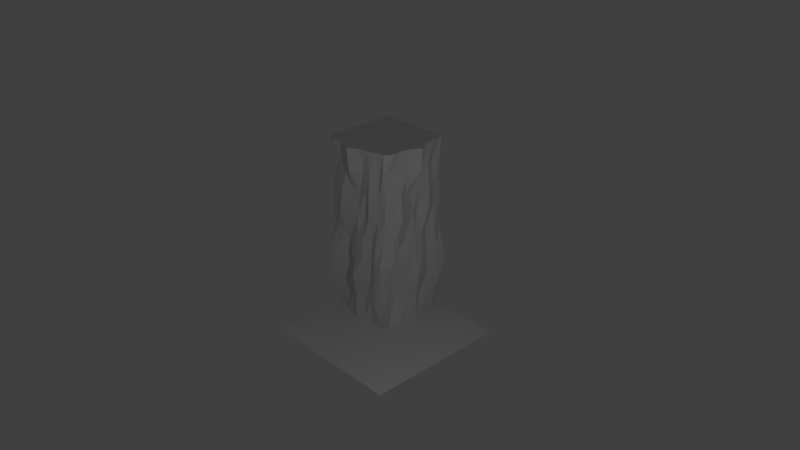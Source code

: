 # Source: T_CliffCorner.blend  (saved by Blender 2.78.0; exported with 4.5.12 LTS)
import bpy
from mathutils import Matrix  # noqa: F401  (used for matrix-valued properties, if any)

bpy.ops.wm.read_factory_settings(use_empty=True)
scene = bpy.context.scene
scene.name = 'Scene'

# ---- collections
col_collection_1 = bpy.data.collections.new('Collection 1'); scene.collection.children.link(col_collection_1)

# ---- materials (node trees are filled in below, after node groups)
mat_material = bpy.data.materials.new('Material')
mat_material.alpha_threshold = 0.0
mat_material.use_transparent_shadow = False
mat_material.roughness = 0.5
mat_material.specular_intensity = 0.0

# ---- material node trees

# ---- world
world_world = bpy.data.worlds.new('World'); scene.world = world_world
world_world.color = (0.05088, 0.05088, 0.05088)
world_world.use_sun_shadow = False
world_world.sun_shadow_jitter_overblur = 0.0
world_world.cycles.sampling_method = 'MANUAL'

# ---- cameras
cam_camera = bpy.data.cameras.new('Camera')
cam_camera.clip_end = 100.0
cam_camera.lens = 35.0
cam_camera.sensor_width = 32.0
cam_camera.sensor_height = 18.0
cam_camera.ortho_scale = 7.314
cam_camera.dof.focus_distance = 0.0
cam_camera.dof.aperture_fstop = 128.0

# ---- lights
light_lamp = bpy.data.lights.new('Lamp', 'POINT')
light_lamp.transmission_factor = 0.0
light_lamp.cutoff_distance = 30.0
light_lamp.energy = 100.0
light_lamp.shadow_buffer_clip_start = 1.001
light_lamp.shadow_soft_size = 0.1
light_lamp.shadow_maximum_resolution = 0.006
light_lamp.use_absolute_resolution = True

# ---- meshes
me_plane_005 = bpy.data.meshes.new('Plane.005')
me_plane_005.from_pydata([(-2.0, 2.0, 0.0), (0.1362, 2.0, 0.0), (0.0, 5.96e-08, 0.0), (5.96e-08, 2.0, 5.0), (0.0, 5.96e-08, 5.0), (-0.1366, 0.9955, 0.0), (-0.3313, 0.9996, 5.0), (0.03508, 2.0, 2.503), (-5.96e-08, 0.03508, 2.503), (-0.06427, 0.999, 2.5), (-0.03024, 1.51, 0.0), (-0.1113, 1.498, 5.0), (-0.1817, 2.0, 1.325), (0.07162, 0.0, 3.75), (0.04366, 0.5005, 0.0), (-0.1049, 0.4877, 5.0), (0.07162, 2.0, 3.75), (-0.1145, 0.03408, 1.325), (0.09177, 0.9987, 3.75), (-0.2419, 1.001, 1.346), (-0.03226, 1.508, 2.498), (0.0442, 0.5037, 2.496), (-0.0486, 0.5, 1.267), (0.2661, 1.501, 1.143), (-0.09721, 1.498, 3.751), (-0.07492, 0.4986, 3.75), (0.1263, 1.75, 0.0), (-0.1413, 1.762, 5.0), (-0.0221, 2.0, 0.6309), (-5.96e-08, 0.05396, 4.384), (-0.08614, 0.7492, 0.0), (-0.1636, 0.7509, 5.0), (0.02117, 2.0, 3.125), (-0.1643, 0.0, 1.91), (-0.2802, 0.9894, 4.361), (-0.1041, 0.9929, 1.922), (-0.0471, 1.743, 2.498), (-0.08341, 0.751, 2.501), (-0.05704, 1.248, 0.0), (-0.1486, 1.247, 5.0), (-0.1643, 2.0, 1.91), (0.02117, 0.0, 3.125), (0.006129, 0.2471, 0.0), (-0.05221, 0.2524, 5.0), (0.05396, 2.0, 4.384), (-0.0221, 0.0, 0.6309), (0.00416, 1.0, 3.125), (-0.1333, 0.9885, 0.683), (0.02505, 1.248, 2.5), (-0.07371, 0.2506, 2.502), (-0.01812, 0.5, 1.883), (-0.08434, 0.4997, 0.6646), (-0.1469, 0.7505, 1.307), (-0.1503, 0.2466, 1.323), (0.1975, 1.498, 1.822), (0.197, 1.493, 0.5362), (0.0197, 1.746, 1.233), (-0.005331, 1.254, 1.245), (-0.01744, 1.489, 4.375), (-0.1671, 1.509, 3.122), (-0.03702, 1.749, 3.75), (0.03147, 1.248, 3.751), (-0.02929, 0.4943, 4.374), (-0.0889, 0.4987, 3.126), (0.03289, 0.7504, 3.75), (0.02427, 0.2497, 3.75), (0.0103, 0.2515, 3.124), (0.1055, 0.751, 3.123), (-0.01096, 0.7532, 4.377), (-0.06219, 1.253, 3.124), (-0.03223, 1.746, 3.124), (0.0417, 1.751, 4.375), (-0.01127, 1.248, 0.6193), (0.1067, 1.751, 0.5757), (-0.1121, 1.733, 1.863), (-0.1315, 0.2541, 0.681), (-0.00689, 0.7403, 0.6324), (-0.1295, 0.7517, 1.904), (-0.1505, 0.2515, 1.914), (-0.03541, 1.256, 1.872), (-0.0769, 1.249, 4.376), (0.09778, 0.257, 4.375), (2.0, -2.0, 0.0), (2.0, 0.1362, 0.0), (2.0, 0.0, 5.0), (1.004, -0.1366, 0.0), (1.0, -0.3313, 5.0), (2.0, 0.03508, 2.503), (1.001, -0.06427, 2.5), (0.49, -0.03024, 0.0), (0.5017, -0.1113, 5.0), (2.0, 0.07162, 3.75), (1.5, 0.04366, 0.0), (1.512, -0.1049, 5.0), (2.0, -0.1817, 1.325), (1.001, 0.09177, 3.75), (0.9985, -0.2419, 1.346), (0.4924, -0.03226, 2.498), (1.496, 0.0442, 2.496), (1.5, -0.0486, 1.267), (0.4988, 0.2661, 1.143), (0.5021, -0.09721, 3.751), (1.501, -0.07492, 3.75), (0.2502, 0.1263, 0.0), (0.2383, -0.1413, 5.0), (2.0, 0.05396, 4.384), (1.251, -0.08614, 0.0), (1.249, -0.1636, 5.0), (2.0, -0.1643, 1.91), (1.011, -0.2802, 4.361), (1.007, -0.1041, 1.922), (0.2568, -0.0471, 2.498), (1.249, -0.08341, 2.501), (0.7515, -0.05704, 0.0), (0.7529, -0.1486, 5.0), (2.0, 0.02117, 3.125), (1.753, 0.006129, 0.0), (1.748, -0.05221, 5.0), (2.0, -0.0221, 0.6309), (0.9996, 0.00416, 3.125), (1.012, -0.1333, 0.683), (0.7516, 0.02505, 2.5), (1.749, -0.07371, 2.502), (1.5, -0.01812, 1.883), (1.5, -0.08434, 0.6646), (1.249, -0.1469, 1.307), (1.753, -0.1503, 1.323), (0.5016, 0.1975, 1.822), (0.507, 0.197, 0.5362), (0.2537, 0.0197, 1.233), (0.746, -0.005331, 1.245), (0.5114, -0.01744, 4.375), (0.4907, -0.1671, 3.122), (0.2512, -0.03702, 3.75), (0.7521, 0.03147, 3.751), (1.506, -0.02929, 4.374), (1.501, -0.0889, 3.126), (1.25, 0.03289, 3.75), (1.75, 0.02427, 3.75), (1.749, 0.0103, 3.124), (1.249, 0.1055, 3.123), (1.247, -0.01096, 4.377), (0.7471, -0.06219, 3.124), (0.2544, -0.03223, 3.124), (0.2488, 0.0417, 4.375), (0.7522, -0.01127, 0.6193), (0.249, 0.1067, 0.5757), (0.2669, -0.1121, 1.863), (1.746, -0.1315, 0.681), (1.26, -0.00689, 0.6324), (1.248, -0.1295, 1.904), (1.749, -0.1505, 1.914), (0.7441, -0.03541, 1.872), (0.7509, -0.0769, 4.376), (1.743, 0.09778, 4.375), (-2.0, -2.0, 0.0), (2.0, 2.0, 0.0), (2.0, 2.0, 5.0)], [], [(81, 29, 4, 43), (80, 34, 6, 39), (79, 35, 9, 48), (78, 33, 8, 49), (77, 50, 21, 37), (76, 51, 22, 52), (75, 45, 17, 53), (74, 54, 20, 36), (73, 55, 23, 56), (72, 47, 19, 57), (71, 58, 11, 27), (70, 59, 24, 60), (69, 46, 18, 61), (68, 62, 15, 31), (67, 63, 25, 64), (66, 41, 13, 65), (63, 66, 65, 25), (21, 49, 66, 63), (49, 8, 41, 66), (46, 67, 64, 18), (9, 37, 67, 46), (37, 21, 63, 67), (34, 68, 31, 6), (18, 64, 68, 34), (64, 25, 62, 68), (59, 69, 61, 24), (20, 48, 69, 59), (48, 9, 46, 69), (32, 70, 60, 16), (7, 36, 70, 32), (36, 20, 59, 70), (44, 71, 27, 3), (16, 60, 71, 44), (60, 24, 58, 71), (55, 72, 57, 23), (10, 38, 72, 55), (38, 5, 47, 72), (28, 73, 56, 12), (1, 26, 73, 28), (26, 10, 55, 73), (40, 74, 36, 7), (12, 56, 74, 40), (56, 23, 54, 74), (51, 75, 53, 22), (14, 42, 75, 51), (42, 2, 45, 75), (47, 76, 52, 19), (5, 30, 76, 47), (30, 14, 51, 76), (35, 77, 37, 9), (19, 52, 77, 35), (52, 22, 50, 77), (50, 78, 49, 21), (22, 53, 78, 50), (53, 17, 33, 78), (54, 79, 48, 20), (23, 57, 79, 54), (57, 19, 35, 79), (58, 80, 39, 11), (24, 61, 80, 58), (61, 18, 34, 80), (62, 81, 43, 15), (25, 65, 81, 62), (65, 13, 29, 81), (154, 105, 84, 117), (153, 109, 86, 114), (152, 110, 88, 121), (151, 108, 87, 122), (150, 123, 98, 112), (149, 124, 99, 125), (148, 118, 94, 126), (147, 127, 97, 111), (146, 128, 100, 129), (145, 120, 96, 130), (144, 131, 90, 104), (143, 132, 101, 133), (142, 119, 95, 134), (141, 135, 93, 107), (140, 136, 102, 137), (139, 115, 91, 138), (136, 139, 138, 102), (98, 122, 139, 136), (122, 87, 115, 139), (119, 140, 137, 95), (88, 112, 140, 119), (112, 98, 136, 140), (109, 141, 107, 86), (95, 137, 141, 109), (137, 102, 135, 141), (132, 142, 134, 101), (97, 121, 142, 132), (121, 88, 119, 142), (41, 143, 133, 13), (8, 111, 143, 41), (111, 97, 132, 143), (29, 144, 104, 4), (13, 133, 144, 29), (133, 101, 131, 144), (128, 145, 130, 100), (89, 113, 145, 128), (113, 85, 120, 145), (45, 146, 129, 17), (2, 103, 146, 45), (103, 89, 128, 146), (33, 147, 111, 8), (17, 129, 147, 33), (129, 100, 127, 147), (124, 148, 126, 99), (92, 116, 148, 124), (116, 83, 118, 148), (120, 149, 125, 96), (85, 106, 149, 120), (106, 92, 124, 149), (110, 150, 112, 88), (96, 125, 150, 110), (125, 99, 123, 150), (123, 151, 122, 98), (99, 126, 151, 123), (126, 94, 108, 151), (127, 152, 121, 97), (100, 130, 152, 127), (130, 96, 110, 152), (131, 153, 114, 90), (101, 134, 153, 131), (134, 95, 109, 153), (135, 154, 117, 93), (102, 138, 154, 135), (138, 91, 105, 154), (0, 155, 82, 156), (4, 104, 90, 114, 86, 107, 93, 117, 84, 157, 3, 27, 11, 39, 6, 31, 15, 43)])
_uv = me_plane_005.uv_layers.new(name='UVMap')
_uv.uv.foreach_set('vector', [0.06738, 0.4445, 0.0648, 0.4951, -6.985e-10, 0.4926, -8.149e-10, 0.4358, 0.06786, 0.1852, 0.06197, 0.2532, -6.985e-10, 0.2508, -8.149e-10, 0.178, 0.3206, 0.2086, 0.3143, 0.2692, 0.2572, 0.2622, 0.2576, 0.1993, 0.3131, 0.4419, 0.3141, 0.4906, 0.2568, 0.5027, 0.2572, 0.448, 0.3149, 0.3226, 0.3153, 0.3828, 0.2576, 0.3842, 0.2563, 0.3208, 0.4313, 0.3481, 0.4264, 0.4019, 0.3712, 0.3902, 0.3688, 0.3335, 0.4228, 0.4547, 0.4268, 0.5144, 0.3634, 0.4921, 0.3648, 0.4472, 0.3212, 0.06281, 0.3298, 0.1409, 0.259, 0.1339, 0.2579, 0.07528, 0.4415, 0.09003, 0.4424, 0.152, 0.388, 0.142, 0.3799, 0.07038, 0.4342, 0.2235, 0.4269, 0.2865, 0.3664, 0.2797, 0.3773, 0.2144, 0.07161, 0.06638, 0.07032, 0.1287, -5.821e-10, 0.1216, -5.821e-10, 0.06181, 0.1942, 0.07498, 0.1939, 0.1347, 0.1331, 0.1343, 0.1335, 0.07557, 0.1939, 0.1958, 0.1939, 0.2562, 0.1302, 0.2601, 0.1308, 0.1995, 0.06795, 0.3263, 0.06792, 0.3846, -8.149e-10, 0.3822, -8.149e-10, 0.3217, 0.1922, 0.3156, 0.1938, 0.3877, 0.1306, 0.3868, 0.1305, 0.3223, 0.1935, 0.45, 0.1934, 0.5074, 0.1298, 0.5126, 0.1298, 0.451, 0.1938, 0.3877, 0.1935, 0.45, 0.1298, 0.451, 0.1306, 0.3868, 0.2576, 0.3842, 0.2572, 0.448, 0.1935, 0.45, 0.1938, 0.3877, 0.2572, 0.448, 0.2568, 0.5027, 0.1934, 0.5074, 0.1935, 0.45, 0.1939, 0.2562, 0.1922, 0.3156, 0.1305, 0.3223, 0.1302, 0.2601, 0.2572, 0.2622, 0.2563, 0.3208, 0.1922, 0.3156, 0.1939, 0.2562, 0.2563, 0.3208, 0.2576, 0.3842, 0.1938, 0.3877, 0.1922, 0.3156, 0.06197, 0.2532, 0.06795, 0.3263, -8.149e-10, 0.3217, -6.985e-10, 0.2508, 0.1302, 0.2601, 0.1305, 0.3223, 0.06795, 0.3263, 0.06197, 0.2532, 0.1305, 0.3223, 0.1306, 0.3868, 0.06792, 0.3846, 0.06795, 0.3263, 0.1939, 0.1347, 0.1939, 0.1958, 0.1308, 0.1995, 0.1331, 0.1343, 0.259, 0.1339, 0.2576, 0.1993, 0.1939, 0.1958, 0.1939, 0.1347, 0.2576, 0.1993, 0.2572, 0.2622, 0.1939, 0.2562, 0.1939, 0.1958, 0.1939, 0.0, 0.1942, 0.07498, 0.1335, 0.07557, 0.1334, 0.0, 0.255, 0.0, 0.2579, 0.07528, 0.1942, 0.07498, 0.1939, 0.0, 0.2579, 0.07528, 0.259, 0.1339, 0.1939, 0.1347, 0.1942, 0.07498, 0.07204, 0.0, 0.07161, 0.06638, -5.821e-10, 0.06181, 0.0, 0.0, 0.1334, 0.0, 0.1335, 0.07557, 0.07161, 0.06638, 0.07204, 0.0, 0.1335, 0.07557, 0.1331, 0.1343, 0.07032, 0.1287, 0.07161, 0.06638, 0.4424, 0.152, 0.4342, 0.2235, 0.3773, 0.2144, 0.388, 0.142, 0.5, 0.1729, 0.5, 0.2315, 0.4342, 0.2235, 0.4424, 0.152, 0.5, 0.2315, 0.5, 0.2908, 0.4269, 0.2865, 0.4342, 0.2235, 0.4382, 0.0, 0.4415, 0.09003, 0.3799, 0.07038, 0.3712, 0.0, 0.5, 0.0, 0.5, 0.1082, 0.4415, 0.09003, 0.4382, 0.0, 0.5, 0.1082, 0.5, 0.1729, 0.4424, 0.152, 0.4415, 0.09003, 0.3156, 0.0, 0.3212, 0.06281, 0.2579, 0.07528, 0.255, 0.0, 0.3712, 0.0, 0.3799, 0.07038, 0.3212, 0.06281, 0.3156, 0.0, 0.3799, 0.07038, 0.388, 0.142, 0.3298, 0.1409, 0.3212, 0.06281, 0.4264, 0.4019, 0.4228, 0.4547, 0.3648, 0.4472, 0.3712, 0.3902, 0.5, 0.4096, 0.5, 0.4665, 0.4228, 0.4547, 0.4264, 0.4019, 0.5, 0.4665, 0.5, 0.5212, 0.4268, 0.5144, 0.4228, 0.4547, 0.4269, 0.2865, 0.4313, 0.3481, 0.3688, 0.3335, 0.3664, 0.2797, 0.5, 0.2908, 0.5, 0.347, 0.4313, 0.3481, 0.4269, 0.2865, 0.5, 0.347, 0.5, 0.4096, 0.4264, 0.4019, 0.4313, 0.3481, 0.3143, 0.2692, 0.3149, 0.3226, 0.2563, 0.3208, 0.2572, 0.2622, 0.3664, 0.2797, 0.3688, 0.3335, 0.3149, 0.3226, 0.3143, 0.2692, 0.3688, 0.3335, 0.3712, 0.3902, 0.3153, 0.3828, 0.3149, 0.3226, 0.3153, 0.3828, 0.3131, 0.4419, 0.2572, 0.448, 0.2576, 0.3842, 0.3712, 0.3902, 0.3648, 0.4472, 0.3131, 0.4419, 0.3153, 0.3828, 0.3648, 0.4472, 0.3634, 0.4921, 0.3141, 0.4906, 0.3131, 0.4419, 0.3298, 0.1409, 0.3206, 0.2086, 0.2576, 0.1993, 0.259, 0.1339, 0.388, 0.142, 0.3773, 0.2144, 0.3206, 0.2086, 0.3298, 0.1409, 0.3773, 0.2144, 0.3664, 0.2797, 0.3143, 0.2692, 0.3206, 0.2086, 0.07032, 0.1287, 0.06786, 0.1852, -8.149e-10, 0.178, -5.821e-10, 0.1216, 0.1331, 0.1343, 0.1308, 0.1995, 0.06786, 0.1852, 0.07032, 0.1287, 0.1308, 0.1995, 0.1302, 0.2601, 0.06197, 0.2532, 0.06786, 0.1852, 0.06792, 0.3846, 0.06738, 0.4445, -8.149e-10, 0.4358, -8.149e-10, 0.3822, 0.1306, 0.3868, 0.1298, 0.451, 0.06738, 0.4445, 0.06792, 0.3846, 0.1298, 0.451, 0.1298, 0.5126, 0.0648, 0.4951, 0.06738, 0.4445, 0.06575, 0.9327, 0.0639, 1.0, 0.0, 1.0, -6.985e-10, 0.9275, 0.06317, 0.6731, 0.05799, 0.7418, -8.149e-10, 0.7433, -6.985e-10, 0.6706, 0.316, 0.7066, 0.3096, 0.7664, 0.2528, 0.7551, 0.2541, 0.6926, 0.3068, 0.9462, 0.3066, 1.0, 0.2464, 1.0, 0.2493, 0.939, 0.31, 0.8204, 0.3099, 0.8828, 0.2514, 0.8764, 0.2511, 0.8133, 0.4292, 0.8355, 0.4259, 0.891, 0.3687, 0.8878, 0.3653, 0.8295, 0.4242, 0.9458, 0.4312, 1.0, 0.3629, 1.0, 0.3632, 0.9484, 0.3171, 0.5715, 0.325, 0.6417, 0.2565, 0.6278, 0.257, 0.569, 0.4313, 0.5779, 0.4343, 0.6382, 0.3807, 0.6369, 0.3711, 0.5686, 0.4283, 0.7102, 0.4229, 0.7742, 0.362, 0.7751, 0.3717, 0.7091, 0.06529, 0.5528, 0.06497, 0.6159, -6.985e-10, 0.6142, -8.149e-10, 0.5546, 0.1926, 0.5616, 0.1913, 0.6223, 0.1291, 0.6181, 0.1296, 0.5567, 0.1905, 0.6838, 0.1898, 0.7441, 0.1262, 0.7455, 0.1268, 0.6847, 0.06472, 0.8145, 0.06533, 0.8726, -6.985e-10, 0.8741, -6.985e-10, 0.8138, 0.1875, 0.8032, 0.1882, 0.8743, 0.1267, 0.8703, 0.1265, 0.8074, 0.1872, 0.9352, 0.186, 1.0, 0.1254, 1.0, 0.126, 0.9312, 0.1882, 0.8743, 0.1872, 0.9352, 0.126, 0.9312, 0.1267, 0.8703, 0.2514, 0.8764, 0.2493, 0.939, 0.1872, 0.9352, 0.1882, 0.8743, 0.2493, 0.939, 0.2464, 1.0, 0.186, 1.0, 0.1872, 0.9352, 0.1898, 0.7441, 0.1875, 0.8032, 0.1265, 0.8074, 0.1262, 0.7455, 0.2528, 0.7551, 0.2511, 0.8133, 0.1875, 0.8032, 0.1898, 0.7441, 0.2511, 0.8133, 0.2514, 0.8764, 0.1882, 0.8743, 0.1875, 0.8032, 0.05799, 0.7418, 0.06472, 0.8145, -6.985e-10, 0.8138, -8.149e-10, 0.7433, 0.1262, 0.7455, 0.1265, 0.8074, 0.06472, 0.8145, 0.05799, 0.7418, 0.1265, 0.8074, 0.1267, 0.8703, 0.06533, 0.8726, 0.06472, 0.8145, 0.1913, 0.6223, 0.1905, 0.6838, 0.1268, 0.6847, 0.1291, 0.6181, 0.2565, 0.6278, 0.2541, 0.6926, 0.1905, 0.6838, 0.1913, 0.6223, 0.2541, 0.6926, 0.2528, 0.7551, 0.1898, 0.7441, 0.1905, 0.6838, 0.1934, 0.5074, 0.1926, 0.5616, 0.1296, 0.5567, 0.1298, 0.5126, 0.2568, 0.5027, 0.257, 0.569, 0.1926, 0.5616, 0.1934, 0.5074, 0.257, 0.569, 0.2565, 0.6278, 0.1913, 0.6223, 0.1926, 0.5616, 0.0648, 0.4951, 0.06529, 0.5528, -8.149e-10, 0.5546, -6.985e-10, 0.4926, 0.1298, 0.5126, 0.1296, 0.5567, 0.06529, 0.5528, 0.0648, 0.4951, 0.1296, 0.5567, 0.1291, 0.6181, 0.06497, 0.6159, 0.06529, 0.5528, 0.4343, 0.6382, 0.4283, 0.7102, 0.3717, 0.7091, 0.3807, 0.6369, 0.5, 0.6479, 0.5, 0.707, 0.4283, 0.7102, 0.4343, 0.6382, 0.5, 0.707, 0.5, 0.7664, 0.4229, 0.7742, 0.4283, 0.7102, 0.4268, 0.5144, 0.4313, 0.5779, 0.3711, 0.5686, 0.3634, 0.4921, 0.5, 0.5212, 0.5, 0.5837, 0.4313, 0.5779, 0.4268, 0.5144, 0.5, 0.5837, 0.5, 0.6479, 0.4343, 0.6382, 0.4313, 0.5779, 0.3141, 0.4906, 0.3171, 0.5715, 0.257, 0.569, 0.2568, 0.5027, 0.3634, 0.4921, 0.3711, 0.5686, 0.3171, 0.5715, 0.3141, 0.4906, 0.3711, 0.5686, 0.3807, 0.6369, 0.325, 0.6417, 0.3171, 0.5715, 0.4259, 0.891, 0.4242, 0.9458, 0.3632, 0.9484, 0.3687, 0.8878, 0.5, 0.8856, 0.5, 0.9429, 0.4242, 0.9458, 0.4259, 0.891, 0.5, 0.9429, 0.5, 1.0, 0.4312, 1.0, 0.4242, 0.9458, 0.4229, 0.7742, 0.4292, 0.8355, 0.3653, 0.8295, 0.362, 0.7751, 0.5, 0.7664, 0.5, 0.8228, 0.4292, 0.8355, 0.4229, 0.7742, 0.5, 0.8228, 0.5, 0.8856, 0.4259, 0.891, 0.4292, 0.8355, 0.3096, 0.7664, 0.31, 0.8204, 0.2511, 0.8133, 0.2528, 0.7551, 0.362, 0.7751, 0.3653, 0.8295, 0.31, 0.8204, 0.3096, 0.7664, 0.3653, 0.8295, 0.3687, 0.8878, 0.3099, 0.8828, 0.31, 0.8204, 0.3099, 0.8828, 0.3068, 0.9462, 0.2493, 0.939, 0.2514, 0.8764, 0.3687, 0.8878, 0.3632, 0.9484, 0.3068, 0.9462, 0.3099, 0.8828, 0.3632, 0.9484, 0.3629, 1.0, 0.3066, 1.0, 0.3068, 0.9462, 0.325, 0.6417, 0.316, 0.7066, 0.2541, 0.6926, 0.2565, 0.6278, 0.3807, 0.6369, 0.3717, 0.7091, 0.316, 0.7066, 0.325, 0.6417, 0.3717, 0.7091, 0.362, 0.7751, 0.3096, 0.7664, 0.316, 0.7066, 0.06497, 0.6159, 0.06317, 0.6731, -6.985e-10, 0.6706, -6.985e-10, 0.6142, 0.1291, 0.6181, 0.1268, 0.6847, 0.06317, 0.6731, 0.06497, 0.6159, 0.1268, 0.6847, 0.1262, 0.7455, 0.05799, 0.7418, 0.06317, 0.6731, 0.06533, 0.8726, 0.06575, 0.9327, -6.985e-10, 0.9275, -6.985e-10, 0.8741, 0.1267, 0.8703, 0.126, 0.9312, 0.06575, 0.9327, 0.06533, 0.8726, 0.126, 0.9312, 0.1254, 1.0, 0.0639, 1.0, 0.06575, 0.9327, 0.5001, 0.5, 0.5001, 0.0001, 1.0, 5.663e-05, 1.0, 0.5, 0.9997, 0.5, 0.9997, 0.7289, 0.9997, 0.7694, 0.9997, 0.808, 0.9997, 0.846, 0.9997, 0.8842, 0.9997, 0.9247, 0.9997, 0.9609, 0.9997, 0.9997, 0.4997, 1.0, 0.4994, 0.5, 0.536, 0.5, 0.5764, 0.5, 0.615, 0.5, 0.653, 0.5, 0.6916, 0.5, 0.7321, 0.5, 0.7682, 0.5])
me_plane_005.materials.append(mat_material)
me_plane_005.use_remesh_preserve_volume = False
me_plane_005.use_remesh_preserve_attributes = False
me_plane_005.use_mirror_vertex_groups = False
me_plane_005.update()

# ---- objects
ob_lamp = bpy.data.objects.new('Lamp', light_lamp)
ob_camera = bpy.data.objects.new('Camera', cam_camera)
ob_plane_001 = bpy.data.objects.new('Plane.001', me_plane_005)

# ---- transforms, parenting, visibility, modifiers, constraints
ob_lamp.location = (5.559, -3.434, 5.904)
ob_lamp.rotation_euler = (0.6503, 0.05522, 1.866)
ob_lamp.lock_rotations_4d = False
ob_lamp.empty_display_type = 'ARROWS'
ob_lamp.color = (0.0, 0.0, 0.0, 0.0)
ob_lamp.lineart.crease_threshold = 0.0
ob_camera.location = (14.58, -13.2, 12.91)
ob_camera.rotation_euler = (1.109, 0.0, 0.8149)
ob_camera.lock_rotations_4d = False
ob_camera.empty_display_type = 'ARROWS'
ob_camera.color = (0.0, 0.0, 0.0, 0.0)
ob_camera.display_type = 'WIRE'
ob_camera.lineart.crease_threshold = 0.0
ob_plane_001.location = (5.96e-08, 0.0, 0.0)
ob_plane_001.rotation_euler = (0.0, -0.0, 1.571)
ob_plane_001.lineart.crease_threshold = 0.0

# ---- collection membership
col_collection_1.objects.link(ob_lamp)
col_collection_1.objects.link(ob_camera)
col_collection_1.objects.link(ob_plane_001)

# ---- scene / render settings (as saved in the file)
scene.camera = ob_camera
scene.frame_start = 1; scene.frame_end = 250; scene.frame_set(1)
scene.render.engine = 'BLENDER_EEVEE_NEXT'
scene.render.resolution_percentage = 50
scene.render.dither_intensity = 0.0
scene.cycles.use_denoising = False
scene.cycles.samples = 128
scene.cycles.sampling_pattern = 'TABULATED_SOBOL'
scene.cycles.light_sampling_threshold = 0.0
scene.cycles.use_adaptive_sampling = False
scene.cycles.use_light_tree = False
scene.cycles.blur_glossy = 0.0
scene.cycles.sample_clamp_indirect = 0.0
scene.view_settings.view_transform = 'Standard'
bpy.context.view_layer.update()
